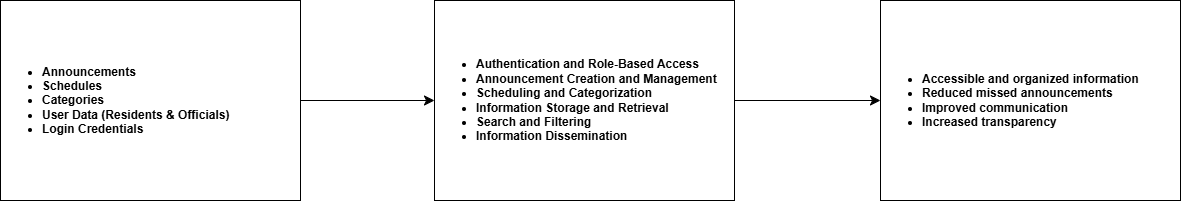

The diagram above was exported from draw.io. Its source (the exported page's mxGraphModel, read from the mxfile embedded in the PNG):
<mxGraphModel dx="920" dy="536" grid="1" gridSize="10" guides="1" tooltips="1" connect="1" arrows="1" fold="1" page="1" pageScale="1" pageWidth="850" pageHeight="1100" math="0" shadow="0">
  <root>
    <mxCell id="0" />
    <mxCell id="1" parent="0" />
    <mxCell id="p8IP8p9EG7EHeOWcmMgV-5" edge="1" parent="1" source="p8IP8p9EG7EHeOWcmMgV-1" style="edgeStyle=none;curved=1;rounded=0;orthogonalLoop=1;jettySize=auto;html=1;fontSize=12;startSize=8;endSize=8;" target="p8IP8p9EG7EHeOWcmMgV-3" value="">
      <mxGeometry relative="1" as="geometry" />
    </mxCell>
    <mxCell id="p8IP8p9EG7EHeOWcmMgV-1" parent="1" style="whiteSpace=wrap;html=1;align=left;" value="&lt;h4&gt;&lt;ul&gt;&lt;li style=&quot;text-align: justify;&quot;&gt;&lt;span style=&quot;background-color: transparent; color: light-dark(rgb(0, 0, 0), rgb(255, 255, 255));&quot;&gt;Announcements&lt;/span&gt;&lt;/li&gt;&lt;li style=&quot;text-align: justify;&quot;&gt;&lt;span style=&quot;background-color: transparent; color: light-dark(rgb(0, 0, 0), rgb(255, 255, 255));&quot;&gt;Schedules&lt;/span&gt;&lt;/li&gt;&lt;li style=&quot;text-align: justify;&quot;&gt;&lt;span style=&quot;background-color: transparent; color: light-dark(rgb(0, 0, 0), rgb(255, 255, 255));&quot;&gt;Categories&lt;/span&gt;&lt;/li&gt;&lt;li style=&quot;text-align: justify;&quot;&gt;&lt;span style=&quot;background-color: transparent; color: light-dark(rgb(0, 0, 0), rgb(255, 255, 255));&quot;&gt;User Data (Residents &amp;amp; Officials)&lt;/span&gt;&lt;/li&gt;&lt;li style=&quot;text-align: justify;&quot;&gt;&lt;span style=&quot;background-color: transparent; color: light-dark(rgb(0, 0, 0), rgb(255, 255, 255));&quot;&gt;Login Credentials&lt;/span&gt;&lt;/li&gt;&lt;/ul&gt;&lt;/h4&gt;" vertex="1">
      <mxGeometry height="200" width="300" x="70" y="20" as="geometry" />
    </mxCell>
    <mxCell id="p8IP8p9EG7EHeOWcmMgV-6" edge="1" parent="1" source="p8IP8p9EG7EHeOWcmMgV-3" style="edgeStyle=none;curved=1;rounded=0;orthogonalLoop=1;jettySize=auto;html=1;fontSize=12;startSize=8;endSize=8;" target="p8IP8p9EG7EHeOWcmMgV-4" value="">
      <mxGeometry relative="1" as="geometry" />
    </mxCell>
    <mxCell id="p8IP8p9EG7EHeOWcmMgV-3" parent="1" style="whiteSpace=wrap;html=1;align=left;" value="&lt;h4&gt;&lt;ul&gt;&lt;li style=&quot;text-align: justify;&quot;&gt;Authentication and Role-Based Access&lt;/li&gt;&lt;li style=&quot;text-align: justify;&quot;&gt;Announcement Creation and Management&lt;/li&gt;&lt;li style=&quot;text-align: justify;&quot;&gt;Scheduling and Categorization&lt;/li&gt;&lt;li style=&quot;text-align: justify;&quot;&gt;Information Storage and Retrieval&lt;/li&gt;&lt;li style=&quot;text-align: justify;&quot;&gt;Search and Filtering&lt;/li&gt;&lt;li style=&quot;text-align: justify;&quot;&gt;Information Dissemination&lt;/li&gt;&lt;/ul&gt;&lt;/h4&gt;" vertex="1">
      <mxGeometry height="200" width="300" x="504" y="20" as="geometry" />
    </mxCell>
    <mxCell id="p8IP8p9EG7EHeOWcmMgV-4" parent="1" style="whiteSpace=wrap;html=1;align=left;" value="&lt;h4&gt;&lt;ul&gt;&lt;li style=&quot;text-align: justify;&quot;&gt;Accessible and organized information&lt;/li&gt;&lt;li style=&quot;text-align: justify;&quot;&gt;Reduced missed announcements&lt;/li&gt;&lt;li style=&quot;text-align: justify;&quot;&gt;Improved communication&lt;/li&gt;&lt;li style=&quot;text-align: justify;&quot;&gt;Increased transparency&lt;/li&gt;&lt;/ul&gt;&lt;/h4&gt;" vertex="1">
      <mxGeometry height="200" width="300" x="950" y="20" as="geometry" />
    </mxCell>
  </root>
</mxGraphModel>